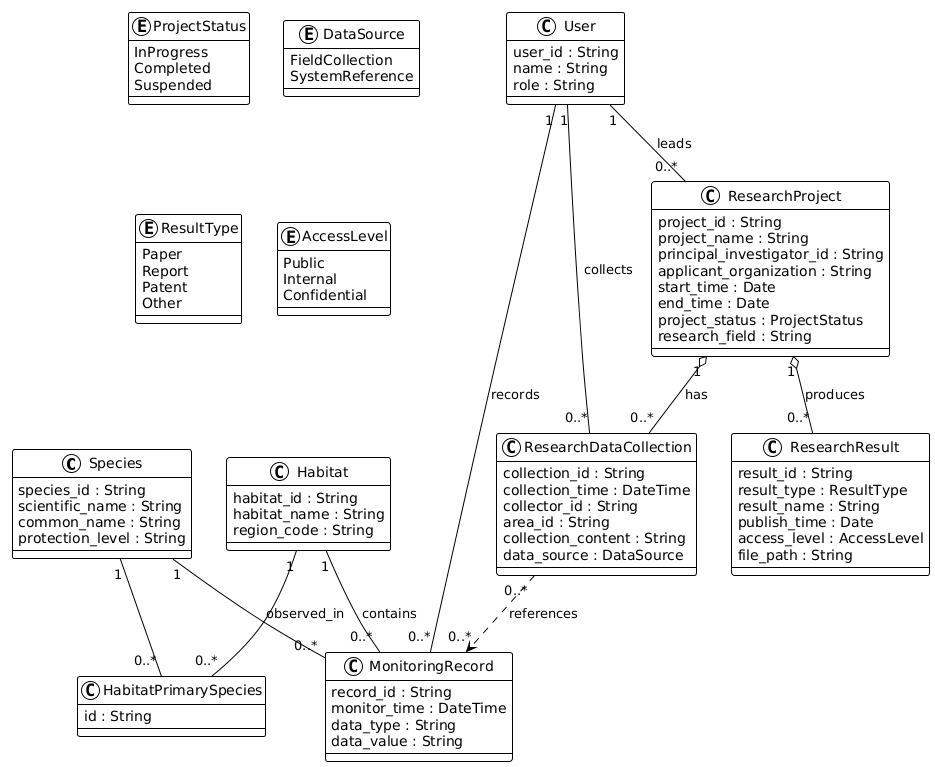

The diagram above was rendered by PlantUML. Its source (embedded in the PNG):
@startuml
!theme plain
skinparam classAttributeIconSize 0

' =========================
' Core Domain Classes (from group UML)
' =========================

class Species {
  species_id : String
  scientific_name : String
  common_name : String
  protection_level : String
}

class Habitat {
  habitat_id : String
  habitat_name : String
  region_code : String
}

class MonitoringRecord {
  record_id : String
  monitor_time : DateTime
  data_type : String
  data_value : String
}

class User {
  user_id : String
  name : String
  role : String
}

class HabitatPrimarySpecies {
  id : String
}

' =========================
' Research Business Classes
' =========================

class ResearchProject {
  project_id : String
  project_name : String
  principal_investigator_id : String
  applicant_organization : String
  start_time : Date
  end_time : Date
  project_status : ProjectStatus
  research_field : String
}

class ResearchDataCollection {
  collection_id : String
  collection_time : DateTime
  collector_id : String
  area_id : String
  collection_content : String
  data_source : DataSource
}

class ResearchResult {
  result_id : String
  result_type : ResultType
  result_name : String
  publish_time : Date
  access_level : AccessLevel
  file_path : String
}

' =========================
' Enumerations
' =========================

enum ProjectStatus {
  InProgress
  Completed
  Suspended
}

enum DataSource {
  FieldCollection
  SystemReference
}

enum ResultType {
  Paper
  Report
  Patent
  Other
}

enum AccessLevel {
  Public
  Internal
  Confidential
}

' =========================
' Associations
' =========================

' --- Ecology Core Relations ---
Habitat "1" -- "0..*" MonitoringRecord : contains
Species "1" -- "0..*" MonitoringRecord : observed_in
Habitat "1" -- "0..*" HabitatPrimarySpecies
Species "1" -- "0..*" HabitatPrimarySpecies

User "1" -- "0..*" MonitoringRecord : records

' --- Research Business Relations ---
ResearchProject "1" o-- "0..*" ResearchDataCollection : has
ResearchProject "1" o-- "0..*" ResearchResult : produces

User "1" -- "0..*" ResearchProject : leads
User "1" -- "0..*" ResearchDataCollection : collects

' --- Data Reuse Relation ---
ResearchDataCollection "0..*" ..> "0..*" MonitoringRecord : references
@enduml